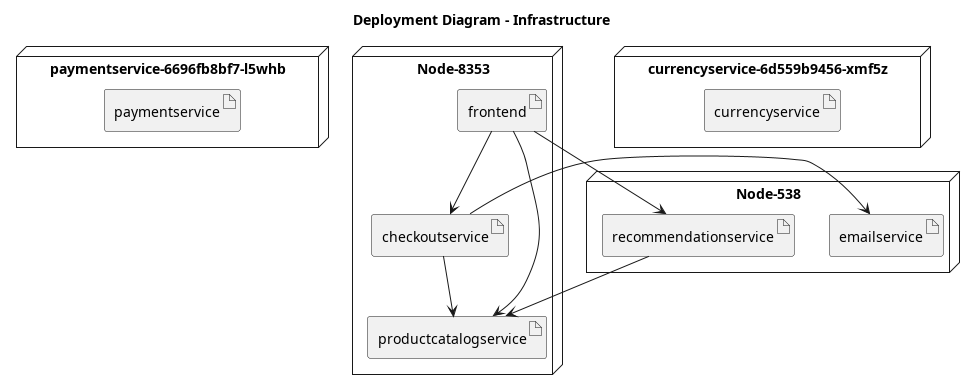

The diagram above was rendered by PlantUML. Its source (embedded in the PNG):
@startuml
title Deployment Diagram - Infrastructure

node "paymentservice-6696fb8bf7-l5whb" {
  artifact "paymentservice"
}

node "Node-538" {
  artifact "recommendationservice"
  artifact "emailservice"
}

node "Node-8353" {
  artifact "checkoutservice"
  artifact "productcatalogservice"
  artifact "frontend"
}

node "currencyservice-6d559b9456-xmf5z" {
  artifact "currencyservice"
}

' Service dependencies
"recommendationservice" --> "productcatalogservice"
"checkoutservice" --> "emailservice"
"checkoutservice" --> "productcatalogservice"
"frontend" --> "recommendationservice"
"frontend" --> "checkoutservice"
"frontend" --> "productcatalogservice"

@enduml